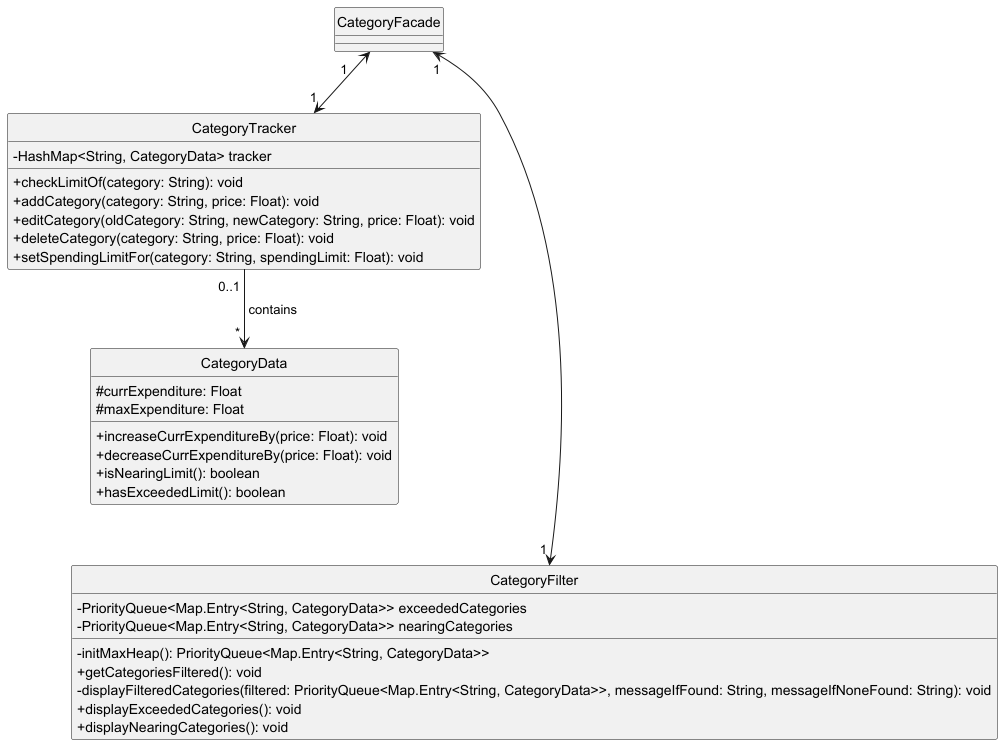

The diagram above was rendered by PlantUML. Its source (embedded in the PNG):
@startuml
skinparam classAttributeIconSize 0
hide circle

' class "<<Facade>> \n CategoryFacade" {
class CategoryFacade {
'    # categoryTracker : CategoryTracker
'    # categoryFilter : CategoryFilter
'    # categoryStorage : CategoryStorage

'    +CategoryFacade()
'    +getCategoryTracker(): CategoryTracker
'    +addCategory(category: String, price: float) : void
'    +deleteCategory(category: String, price: Float) : void
'    +editCategory(oldCategory: String, newCategory: String, price: float) : void
'    +loadCategoryInfo(expenseList: ExpenseList) : void
'    +displayFilteredCategories() : void
'    +saveCategoryInfo() : void
'    +setCategorySpendingLimit(category: String, limit: float) : void
}

class CategoryTracker {
    - HashMap<String, CategoryData> tracker

'    + CategoryTracker()
'    + getTracker(): HashMap<String, CategoryData>
'    + size(): int
'    + contains(category: String): boolean
'    +getCategoryDataOf(category: String): CategoryData
    +checkLimitOf(category: String): void
    +addCategory(category: String, price: Float): void
    +editCategory(oldCategory: String, newCategory: String, price: Float): void
    +deleteCategory(category: String, price: Float): void
    +setSpendingLimitFor(category: String, spendingLimit: Float): void
}

class CategoryData {
    #currExpenditure: Float
    #maxExpenditure: Float

'    + CategoryData(currExpenditure: Float): CategoryData
'    + CategoryData(currExpenditure: Float, maxExpenditure: Float): CategoryData
'    + getCurrExpenditure(): Float
'    + getMaxExpenditure(): Float
'    + setCurrExpenditure(currExpenditure: Float): void
'    + setMaxExpenditure(maxExpenditure: Float): void
    + increaseCurrExpenditureBy(price: Float): void
    + decreaseCurrExpenditureBy(price: Float): void
    + isNearingLimit(): boolean
    + hasExceededLimit(): boolean
}

class CategoryFilter {
'    - CategoryFacade categoryFacade
    - PriorityQueue<Map.Entry<String, CategoryData>> exceededCategories
    - PriorityQueue<Map.Entry<String, CategoryData>> nearingCategories

'    + setCategoryFacade(categoryFacade: CategoryFacade): void
    -initMaxHeap(): PriorityQueue<Map.Entry<String, CategoryData>>
    +getCategoriesFiltered(): void
    -displayFilteredCategories(filtered: PriorityQueue<Map.Entry<String, CategoryData>>, messageIfFound: String, messageIfNoneFound: String): void
    +displayExceededCategories(): void
    +displayNearingCategories(): void
}

CategoryFacade " 1    " <-d-> " 1 " CategoryTracker
CategoryFacade " 1 " <---d-> " 1 " CategoryFilter
CategoryTracker " 0..1 " -d-> " * " CategoryData : " contains "

@enduml